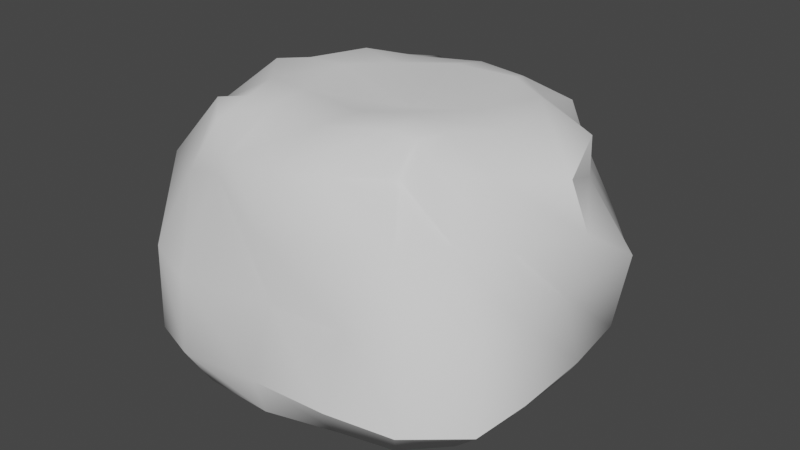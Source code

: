 # Source: Rock_Common_Rock_12.blend  (saved by Blender 2.92.15; exported with 4.5.12 LTS)
import bpy
from mathutils import Matrix  # noqa: F401  (used for matrix-valued properties, if any)

bpy.ops.wm.read_factory_settings(use_empty=True)
scene = bpy.context.scene
scene.name = 'Scene'

# ---- collections
col_collection = bpy.data.collections.new('Collection'); scene.collection.children.link(col_collection)

# ---- node groups
ng_auto_smooth = bpy.data.node_groups.new('Auto Smooth', 'GeometryNodeTree')
_s = ng_auto_smooth.interface.new_socket(name='Geometry', in_out='OUTPUT', socket_type='NodeSocketGeometry')
_s = ng_auto_smooth.interface.new_socket(name='Geometry', in_out='INPUT', socket_type='NodeSocketGeometry')
_s = ng_auto_smooth.interface.new_socket(name='Angle', in_out='INPUT', socket_type='NodeSocketFloat')
_s.subtype = 'ANGLE'
_s.min_value = 0.0
_s.max_value = 3.142
ng_auto_smooth.is_modifier = True
_N = ng_auto_smooth.nodes; _L = ng_auto_smooth.links
n0 = _N.new('NodeGroupOutput'); n0.name = 'Group Output'; n0.location = (480, -100)
n1 = _N.new('NodeGroupInput'); n1.name = 'Group Input'; n1.location = (-420, -300)
n2 = _N.new('NodeGroupInput'); n2.name = 'Group Input.001'; n2.location = (-60, -100)
n3 = _N.new('GeometryNodeSetShadeSmooth'); n3.name = 'Set Shade Smooth'; n3.location = (120, -100)
n3.domain = 'EDGE'
n4 = _N.new('GeometryNodeSetShadeSmooth'); n4.name = 'Set Shade Smooth.001'; n4.location = (300, -100)
n5 = _N.new('GeometryNodeInputMeshEdgeAngle'); n5.name = 'Edge Angle'; n5.location = (-420, -220)
n6 = _N.new('GeometryNodeInputEdgeSmooth'); n6.name = 'Is Edge Smooth'; n6.location = (-60, -160)
n7 = _N.new('GeometryNodeInputShadeSmooth'); n7.name = 'Is Face Smooth'; n7.location = (-240, -340)
n8 = _N.new('FunctionNodeBooleanMath'); n8.name = 'Boolean Math'; n8.location = (-60, -220)
n9 = _N.new('FunctionNodeCompare'); n9.name = 'Compare'; n9.location = (-240, -180)
n9.operation = 'LESS_EQUAL'
_L.new(n5.outputs[0], n9.inputs[0])
_L.new(n4.outputs[0], n0.inputs[0])
_L.new(n1.outputs[1], n9.inputs[1])
_L.new(n9.outputs[0], n8.inputs[0])
_L.new(n7.outputs[0], n8.inputs[1])
_L.new(n2.outputs[0], n3.inputs[0])
_L.new(n6.outputs[0], n3.inputs[1])
_L.new(n3.outputs[0], n4.inputs[0])
_L.new(n8.outputs[0], n3.inputs[2])
n0.is_active_output = True

# ---- world
world_world = bpy.data.worlds.new('World'); scene.world = world_world
world_world.use_nodes = True; world_world.node_tree.nodes.clear()
_N = world_world.node_tree.nodes; _L = world_world.node_tree.links
n0 = _N.new('ShaderNodeOutputWorld'); n0.name = 'World Output'; n0.location = (300, 300)
n1 = _N.new('ShaderNodeBackground'); n1.name = 'Background'; n1.location = (10, 300)
n1.inputs[0].default_value = (0.05088, 0.05088, 0.05088, 1.0)
_L.new(n1.outputs[0], n0.inputs[0])
n0.is_active_output = True
world_world.color = (0.05088, 0.05088, 0.05088)
world_world.use_sun_shadow = False
world_world.sun_shadow_jitter_overblur = 0.0

# ---- meshes
me_cube_001 = bpy.data.meshes.new('Cube.001')
me_cube_001.from_pydata([(1.172, -0.08829, -0.1594), (-1.152, 0.02365, -0.2508), (-0.007826, -1.113, -0.1968), (0.03739, 1.082, -0.2082), (0.01251, 0.03918, 0.5953), (-0.06071, -0.03209, -0.9929), (-0.5918, -1.235, -0.1944), (1.225, -0.5415, -0.09655), (0.6148, 1.034, -0.0946), (-1.196, 0.6291, -0.2595), (1.281, 0.442, -0.0924), (-1.217, -0.5479, -0.1815), (-1.337, 0.003872, -0.6898), (1.285, -0.07641, -0.535), (0.4909, 0.05226, 0.6889), (-0.3861, -0.04627, -1.043), (1.258, -0.0367, 0.2129), (-1.161, 0.08936, 0.07966), (0.5487, -1.156, -0.1201), (-0.539, 1.245, -0.271), (-0.4774, -0.003659, 0.7511), (0.2779, -0.02259, -0.9767), (-0.0429, 0.3992, -1.021), (-0.007378, 0.4887, 0.7312), (0.03612, 1.213, -0.6225), (0.0004107, -1.287, -0.5851), (0.008525, -0.3922, 0.6972), (-0.06941, -0.4556, -1.024), (-0.03343, -1.157, 0.2463), (-0.01122, 1.171, 0.1361), (-1.072, 0.5283, 0.1813), (0.5074, 1.079, 0.2342), (1.047, -0.4111, 0.2012), (-0.5132, -0.989, 0.383), (0.3763, -0.4031, -0.8968), (-0.4304, -0.3797, 0.7183), (-0.5956, -1.265, -0.6661), (1.305, -0.6149, -0.5136), (0.5216, 1.181, -0.6047), (-1.227, 0.5887, -0.707), (-1.281, -0.5723, -0.643), (1.19, 0.4444, -0.5962), (-0.4133, 0.3655, 0.6857), (0.2274, 0.3348, -0.939), (0.983, 0.4202, 0.3067), (-1.219, -0.5067, 0.2902), (-0.3392, 0.3396, -1.001), (0.4317, 0.4533, 0.7582), (-0.4617, 1.17, -0.6832), (0.5363, -1.306, -0.5357), (0.3877, -0.3681, 0.7556), (-0.39, -0.399, -0.9756), (0.4568, -1.041, 0.2613), (-0.5858, 1.193, 0.1827), (-0.6886, -0.7078, -0.9775), (-0.7757, -1.029, -0.9076), (-1.004, -0.7649, -0.8615), (-0.8791, -0.6269, 0.6362), (-0.6095, -0.8781, 0.6383), (-0.5817, -0.6493, 0.7212), (-0.9256, 0.7599, -0.9222), (-0.6473, 0.9631, -0.8939), (-0.6258, 0.6158, -0.9718), (-0.5519, 0.5839, 0.6533), (-0.5461, 0.812, 0.4935), (-0.8518, 0.7895, 0.5333), (0.9655, -0.746, -0.8652), (0.7543, -0.9944, -0.8501), (0.6246, -0.6729, -0.9551), (0.4807, -0.4861, 0.6793), (0.4792, -0.6354, 0.5212), (0.6478, -0.5734, 0.6036), (0.7247, 0.9306, -0.7935), (0.9049, 0.6464, -0.791), (0.6221, 0.6473, -0.8313), (0.5401, 0.5842, 0.6323), (0.7125, 0.5937, 0.4796), (0.5978, 0.8221, 0.5538), (-1.168, -0.8797, -0.1542), (-0.8521, -1.175, -0.09406), (-1.083, 0.9133, -0.2699), (-0.7947, 1.188, -0.2766), (0.8764, 0.9149, -0.09121), (1.189, 0.5343, -0.1002), (1.173, -0.852, -0.07506), (0.8831, -1.112, -0.07065), (-1.243, -0.01131, -0.8999), (-0.8141, -0.02842, -0.9768), (-1.035, 0.002458, 0.6707), (-0.7644, 0.006246, 0.7321), (1.119, 0.01456, -0.7851), (0.7202, 0.01366, -0.8912), (1.117, -0.0007328, 0.4793), (0.7581, -0.001109, 0.6598), (0.018, 1.123, -0.8341), (-0.0146, 0.7181, -0.9555), (0.02937, 0.8779, 0.4806), (-0.005634, 0.7349, 0.6824), (0.01024, -1.219, -0.8209), (-0.05096, -0.8159, -0.9379), (-0.02118, -1.056, 0.5518), (-0.01463, -0.6986, 0.7071), (-0.7109, -0.4908, -0.9579), (-1.106, -0.5238, -0.8576), (-0.8131, -0.9281, 0.297), (-1.144, -0.7485, 0.2686), (-0.6459, 0.3977, 0.7191), (-0.9209, 0.4686, 0.5881), (-0.739, 1.091, -0.6998), (-1.022, 0.8583, -0.7109), (-0.4568, 0.6187, -0.978), (-0.4424, 1.041, -0.8862), (0.3747, 0.624, 0.7057), (0.4125, 0.8724, 0.5493), (1.052, 0.7098, -0.612), (0.821, 0.9732, -0.613), (0.6227, 0.4113, -0.8641), (1.001, 0.426, -0.7933), (0.5675, -0.3584, 0.7085), (0.8766, -0.3447, 0.5161), (0.9337, -1.212, -0.5578), (1.238, -0.9488, -0.5597), (0.3849, -0.731, -0.9322), (0.4658, -1.117, -0.8016), (-0.4036, -0.6212, 0.7183), (-0.4419, -0.9553, 0.5107), (-0.8889, -1.166, -0.6608), (-1.152, -0.8939, -0.6431), (-0.6864, 1.067, 0.1999), (-0.8524, 0.7589, 0.2424), (0.8359, 0.595, 0.3477), (0.6811, 0.8703, 0.2902), (0.6773, -0.8991, 0.2948), (0.8917, -0.7053, 0.2933), (-0.672, 0.4638, -0.9913), (-1.054, 0.5388, -0.9082), (-0.6886, -0.3833, 0.7256), (-0.9977, -0.5212, 0.5375), (0.6488, -0.4495, -0.9392), (1.029, -0.5064, -0.8398), (0.6399, 0.3997, 0.7076), (1.001, 0.3747, 0.5783), (0.4354, 0.6902, -0.8564), (0.5042, 1.083, -0.764), (-0.3883, 0.612, 0.666), (-0.5203, 0.9767, 0.5477), (-0.4993, -0.751, -0.989), (-0.5289, -1.136, -0.8999), (0.358, -0.528, 0.7175), (0.3398, -0.9362, 0.5914)], [], [(1, 17, 30, 9), (20, 89, 136, 35), (128, 64, 145, 53), (114, 83, 10, 41), (3, 29, 31, 8), (97, 144, 42, 23), (130, 76, 141, 44), (120, 85, 18, 49), (0, 16, 32, 7), (140, 47, 14, 93), (132, 70, 149, 52), (87, 15, 51, 102), (2, 28, 33, 6), (50, 26, 101, 148), (35, 136, 59, 124), (127, 78, 11, 40), (5, 21, 34, 27), (90, 13, 37, 139), (139, 37, 121, 66), (26, 35, 124, 101), (4, 20, 35, 26), (45, 137, 88, 17), (61, 108, 48, 111), (52, 149, 100, 28), (27, 34, 122, 99), (25, 2, 6, 36), (6, 33, 104, 79), (105, 57, 137, 45), (93, 14, 50, 118), (13, 0, 7, 37), (85, 132, 52, 18), (118, 50, 148, 69), (112, 97, 23, 47), (24, 3, 8, 38), (83, 130, 44, 10), (75, 112, 47, 140), (42, 106, 89, 20), (12, 1, 9, 39), (81, 128, 53, 19), (144, 63, 106, 42), (147, 36, 126, 55), (108, 81, 19, 48), (40, 11, 1, 12), (134, 46, 15, 87), (142, 74, 116, 43), (38, 8, 82, 115), (41, 10, 0, 13), (21, 91, 138, 34), (123, 49, 25, 98), (30, 107, 65, 129), (17, 88, 107, 30), (23, 42, 20, 4), (110, 95, 22, 46), (143, 38, 115, 72), (117, 41, 13, 90), (22, 43, 21, 5), (8, 31, 131, 82), (78, 105, 45, 11), (16, 92, 119, 32), (10, 44, 16, 0), (36, 6, 79, 126), (33, 125, 58, 104), (43, 116, 91, 21), (11, 45, 17, 1), (135, 39, 109, 60), (94, 24, 38, 143), (46, 22, 5, 15), (86, 12, 39, 135), (31, 113, 77, 131), (53, 145, 96, 29), (47, 23, 4, 14), (111, 48, 24, 94), (62, 110, 46, 134), (39, 9, 80, 109), (48, 19, 3, 24), (95, 142, 43, 22), (34, 138, 68, 122), (37, 7, 84, 121), (49, 18, 2, 25), (51, 27, 99, 146), (44, 141, 92, 16), (14, 4, 26, 50), (32, 119, 71, 133), (103, 40, 12, 86), (15, 5, 27, 51), (98, 25, 36, 147), (56, 127, 40, 103), (7, 32, 133, 84), (73, 114, 41, 117), (28, 100, 125, 33), (18, 52, 28, 2), (9, 30, 129, 80), (67, 120, 49, 123), (29, 96, 113, 31), (19, 53, 29, 3), (54, 55, 56), (57, 58, 59), (60, 61, 62), (63, 64, 65), (66, 67, 68), (69, 70, 71), (72, 73, 74), (75, 76, 77), (87, 102, 103, 86), (102, 54, 56, 103), (79, 104, 105, 78), (104, 58, 57, 105), (89, 106, 107, 88), (106, 63, 65, 107), (81, 108, 109, 80), (108, 61, 60, 109), (95, 110, 111, 94), (110, 62, 61, 111), (97, 112, 113, 96), (112, 75, 77, 113), (83, 114, 115, 82), (114, 73, 72, 115), (91, 116, 117, 90), (116, 74, 73, 117), (93, 118, 119, 92), (118, 69, 71, 119), (85, 120, 121, 84), (120, 67, 66, 121), (99, 122, 123, 98), (122, 68, 67, 123), (101, 124, 125, 100), (124, 59, 58, 125), (55, 126, 127, 56), (126, 79, 78, 127), (64, 128, 129, 65), (128, 81, 80, 129), (76, 130, 131, 77), (130, 83, 82, 131), (70, 132, 133, 71), (132, 85, 84, 133), (62, 134, 135, 60), (134, 87, 86, 135), (59, 136, 137, 57), (136, 89, 88, 137), (68, 138, 139, 66), (138, 91, 90, 139), (75, 140, 141, 76), (140, 93, 92, 141), (74, 142, 143, 72), (142, 95, 94, 143), (63, 144, 145, 64), (144, 97, 96, 145), (54, 146, 147, 55), (146, 99, 98, 147), (69, 148, 149, 70), (148, 101, 100, 149), (102, 51, 146, 54)])
me_cube_001.polygons.foreach_set('use_smooth', [True] * 152)
_k = {(2, 6): 0.24706, (0, 7): 0.24706, (3, 8): 0.24706, (1, 9): 0.24706, (0, 10): 0.24706, (1, 11): 0.24706, (1, 12): 0.24706, (0, 13): 0.24706, (4, 14): 0.24706, (5, 15): 0.24706, (0, 16): 0.24706, (1, 17): 0.24706, (2, 18): 0.24706, (3, 19): 0.24706, (4, 20): 0.24706, (5, 21): 0.24706, (5, 22): 0.24706, (4, 23): 0.24706, (3, 24): 0.24706, (2, 25): 0.24706, (4, 26): 0.24706, (5, 27): 0.24706, (2, 28): 0.24706, (3, 29): 0.24706, (86, 87): 0.24706, (87, 102): 0.24706, (86, 103): 0.24706, (54, 102): 0.24706, (56, 103): 0.24706, (78, 79): 0.24706, (79, 104): 0.24706, (78, 105): 0.24706, (58, 104): 0.24706, (57, 105): 0.24706, (88, 89): 0.24706, (89, 106): 0.24706, (88, 107): 0.24706, (63, 106): 0.24706, (65, 107): 0.24706, (80, 81): 0.24706, (81, 108): 0.24706, (80, 109): 0.24706, (61, 108): 0.24706, (60, 109): 0.24706, (94, 95): 0.24706, (95, 110): 0.24706, (94, 111): 0.24706, (62, 110): 0.24706, (61, 111): 0.24706, (96, 97): 0.24706, (97, 112): 0.24706, (96, 113): 0.24706, (75, 112): 0.24706, (77, 113): 0.24706, (82, 83): 0.24706, (83, 114): 0.24706, (82, 115): 0.24706, (73, 114): 0.24706, (72, 115): 0.24706, (90, 91): 0.24706, (91, 116): 0.24706, (90, 117): 0.24706, (74, 116): 0.24706, (73, 117): 0.24706, (92, 93): 0.24706, (93, 118): 0.24706, (92, 119): 0.24706, (69, 118): 0.24706, (71, 119): 0.24706, (84, 85): 0.24706, (85, 120): 0.24706, (84, 121): 0.24706, (67, 120): 0.24706, (66, 121): 0.24706, (98, 99): 0.24706, (99, 122): 0.24706, (98, 123): 0.24706, (68, 122): 0.24706, (67, 123): 0.24706, (100, 101): 0.24706, (101, 124): 0.24706, (100, 125): 0.24706, (59, 124): 0.24706, (58, 125): 0.24706, (55, 126): 0.24706, (56, 127): 0.24706, (79, 126): 0.24706, (78, 127): 0.24706, (64, 128): 0.24706, (65, 129): 0.24706, (81, 128): 0.24706, (80, 129): 0.24706, (76, 130): 0.24706, (77, 131): 0.24706, (83, 130): 0.24706, (82, 131): 0.24706, (70, 132): 0.24706, (71, 133): 0.24706, (85, 132): 0.24706, (84, 133): 0.24706, (62, 134): 0.24706, (60, 135): 0.24706, (87, 134): 0.24706, (86, 135): 0.24706, (59, 136): 0.24706, (57, 137): 0.24706, (89, 136): 0.24706, (88, 137): 0.24706, (68, 138): 0.24706, (66, 139): 0.24706, (91, 138): 0.24706, (90, 139): 0.24706, (75, 140): 0.24706, (76, 141): 0.24706, (93, 140): 0.24706, (92, 141): 0.24706, (74, 142): 0.24706, (72, 143): 0.24706, (95, 142): 0.24706, (94, 143): 0.24706, (63, 144): 0.24706, (64, 145): 0.24706, (97, 144): 0.24706, (96, 145): 0.24706, (54, 146): 0.24706, (55, 147): 0.24706, (99, 146): 0.24706, (98, 147): 0.24706, (69, 148): 0.24706, (70, 149): 0.24706, (101, 148): 0.24706, (100, 149): 0.24706, (11, 78): 0.24706, (6, 79): 0.24706, (19, 81): 0.24706, (9, 80): 0.24706, (10, 83): 0.24706, (8, 82): 0.24706, (18, 85): 0.24706, (7, 84): 0.24706, (15, 87): 0.24706, (12, 86): 0.24706, (20, 89): 0.24706, (17, 88): 0.24706, (21, 91): 0.24706, (13, 90): 0.24706, (14, 93): 0.24706, (16, 92): 0.24706, (24, 94): 0.24706, (22, 95): 0.24706, (23, 97): 0.24706, (29, 96): 0.24706, (25, 98): 0.24706, (27, 99): 0.24706, (26, 101): 0.24706, (28, 100): 0.24706}
me_cube_001.attributes.new('crease_edge', 'FLOAT', 'EDGE').data.foreach_set('value', [_k.get((min(e.vertices), max(e.vertices)), 0.0) for e in me_cube_001.edges])
_uv = me_cube_001.uv_layers.new(name='UVMap')
_uv.uv.foreach_set('vector', [0.5, 0.125, 0.5625, 0.125, 0.5625, 0.1875, 0.5, 0.1875, 0.8243, 0.6199, 0.8496, 0.6224, 0.8467, 0.6875, 0.8125, 0.6875, 0.5625, 0.2949, 0.5897, 0.2901, 0.593, 0.3125, 0.5625, 0.3125, 0.4371, 0.5358, 0.5, 0.5457, 0.5, 0.5625, 0.4373, 0.5623, 0.5, 0.375, 0.5625, 0.375, 0.5627, 0.4373, 0.5, 0.4375, 0.7557, 0.5409, 0.8125, 0.5368, 0.8125, 0.5789, 0.7605, 0.5759, 0.5629, 0.5332, 0.5909, 0.5327, 0.5906, 0.5621, 0.5627, 0.5623, 0.4408, 0.7801, 0.5, 0.7829, 0.5, 0.8207, 0.4466, 0.8238, 0.5, 0.6172, 0.5625, 0.625, 0.5626, 0.6711, 0.5, 0.7015, 0.6585, 0.5717, 0.6876, 0.5805, 0.6875, 0.6362, 0.6557, 0.6305, 0.5707, 0.7895, 0.5995, 0.7974, 0.6007, 0.8196, 0.5776, 0.8252, 0.1644, 0.625, 0.2158, 0.625, 0.2131, 0.6673, 0.1692, 0.6875, 0.4873, 0.875, 0.5625, 0.8821, 0.5625, 0.9309, 0.5, 0.9375, 0.6877, 0.6877, 0.7505, 0.6778, 0.7502, 0.7161, 0.688, 0.7111, 0.8125, 0.6875, 0.8467, 0.6875, 0.837, 0.7203, 0.8125, 0.7209, 0.4375, 0.03445, 0.5, 0.02796, 0.5, 0.0625, 0.4375, 0.0625, 0.25, 0.625, 0.2906, 0.6327, 0.2979, 0.6622, 0.25, 0.672, 0.4071, 0.625, 0.4375, 0.625, 0.4373, 0.6877, 0.3943, 0.6801, 0.3943, 0.6801, 0.4373, 0.6877, 0.4371, 0.7173, 0.3934, 0.7121, 0.7505, 0.6778, 0.8125, 0.6875, 0.8125, 0.7209, 0.7502, 0.7161, 0.7542, 0.6053, 0.8243, 0.6199, 0.8125, 0.6875, 0.7505, 0.6778, 0.5625, 0.0625, 0.5926, 0.0625, 0.5992, 0.125, 0.5625, 0.125, 0.421, 0.2914, 0.4375, 0.2889, 0.4375, 0.3125, 0.4168, 0.3125, 0.5776, 0.8252, 0.6007, 0.8196, 0.592, 0.8788, 0.5625, 0.8821, 0.25, 0.672, 0.2979, 0.6622, 0.299, 0.7108, 0.25, 0.7124, 0.4375, 0.875, 0.4873, 0.875, 0.5, 0.9375, 0.4375, 0.9375, 0.5, 0.9375, 0.5625, 0.9309, 0.5625, 0.9708, 0.5, 0.9654, 0.5625, 0.03548, 0.5949, 0.03338, 0.5926, 0.0625, 0.5625, 0.0625, 0.6557, 0.6305, 0.6875, 0.6362, 0.6877, 0.6877, 0.661, 0.6879, 0.4375, 0.625, 0.5, 0.6172, 0.5, 0.7015, 0.4373, 0.6877, 0.5, 0.7829, 0.5707, 0.7895, 0.5776, 0.8252, 0.5, 0.8207, 0.661, 0.6879, 0.6877, 0.6877, 0.688, 0.7111, 0.6719, 0.7145, 0.688, 0.5449, 0.7557, 0.5409, 0.7605, 0.5759, 0.6876, 0.5805, 0.4375, 0.375, 0.5, 0.375, 0.5, 0.4375, 0.4374, 0.4188, 0.5, 0.5457, 0.5629, 0.5332, 0.5627, 0.5623, 0.5, 0.5625, 0.664, 0.5404, 0.688, 0.5449, 0.6876, 0.5805, 0.6585, 0.5717, 0.8125, 0.5789, 0.8459, 0.5701, 0.8496, 0.6224, 0.8243, 0.6199, 0.4375, 0.125, 0.5, 0.125, 0.5, 0.1875, 0.4375, 0.1875, 0.5, 0.2831, 0.5625, 0.2949, 0.5625, 0.3125, 0.5, 0.3125, 0.8125, 0.5368, 0.8421, 0.535, 0.8459, 0.5701, 0.8125, 0.5789, 0.409, 0.9375, 0.4375, 0.9375, 0.4375, 0.9616, 0.4143, 0.9627, 0.4375, 0.2889, 0.5, 0.2831, 0.5, 0.3125, 0.4375, 0.3125, 0.4375, 0.0625, 0.5, 0.0625, 0.5, 0.125, 0.4375, 0.125, 0.1688, 0.5625, 0.2163, 0.5861, 0.2158, 0.625, 0.1644, 0.625, 0.3056, 0.5237, 0.3263, 0.5219, 0.3275, 0.5541, 0.2777, 0.5813, 0.4374, 0.4188, 0.5, 0.4375, 0.5, 0.47, 0.4371, 0.4584, 0.4373, 0.5623, 0.5, 0.5625, 0.5, 0.6172, 0.4375, 0.625, 0.2906, 0.6327, 0.3427, 0.6311, 0.3318, 0.6724, 0.2979, 0.6622, 0.4126, 0.8253, 0.4466, 0.8238, 0.4375, 0.875, 0.4136, 0.875, 0.5625, 0.1875, 0.5989, 0.1875, 0.5904, 0.2177, 0.5625, 0.223, 0.5625, 0.125, 0.5992, 0.125, 0.5989, 0.1875, 0.5625, 0.1875, 0.7605, 0.5759, 0.8125, 0.5789, 0.8243, 0.6199, 0.7542, 0.6053, 0.1875, 0.5524, 0.252, 0.5481, 0.25, 0.5812, 0.2163, 0.5861, 0.4312, 0.4206, 0.4374, 0.4188, 0.4371, 0.4584, 0.4113, 0.4547, 0.4195, 0.5622, 0.4373, 0.5623, 0.4375, 0.625, 0.4071, 0.625, 0.25, 0.5812, 0.2777, 0.5813, 0.2906, 0.6327, 0.25, 0.625, 0.5, 0.4375, 0.5627, 0.4373, 0.5629, 0.4675, 0.5, 0.47, 0.5, 0.02796, 0.5625, 0.03548, 0.5625, 0.0625, 0.5, 0.0625, 0.5625, 0.625, 0.5868, 0.625, 0.5943, 0.6797, 0.5626, 0.6711, 0.5, 0.5625, 0.5627, 0.5623, 0.5625, 0.625, 0.5, 0.6172, 0.4375, 0.9375, 0.5, 0.9375, 0.5, 0.9654, 0.4375, 0.9616, 0.5625, 0.9309, 0.5918, 0.934, 0.5923, 0.9658, 0.5625, 0.9708, 0.2777, 0.5813, 0.3275, 0.5541, 0.3427, 0.6311, 0.2906, 0.6327, 0.5, 0.0625, 0.5625, 0.0625, 0.5625, 0.125, 0.5, 0.125, 0.4172, 0.1875, 0.4375, 0.1875, 0.4375, 0.2156, 0.4202, 0.2135, 0.4101, 0.3788, 0.4375, 0.375, 0.4374, 0.4188, 0.4312, 0.4206, 0.2163, 0.5861, 0.25, 0.5812, 0.25, 0.625, 0.2158, 0.625, 0.417, 0.125, 0.4375, 0.125, 0.4375, 0.1875, 0.4172, 0.1875, 0.5627, 0.4373, 0.592, 0.4369, 0.5914, 0.4615, 0.5629, 0.4675, 0.5625, 0.3125, 0.593, 0.3125, 0.5931, 0.375, 0.5625, 0.375, 0.6876, 0.5805, 0.7605, 0.5759, 0.7542, 0.6053, 0.6875, 0.6362, 0.4168, 0.3125, 0.4375, 0.3125, 0.4375, 0.375, 0.4101, 0.3788, 0.1697, 0.5538, 0.1875, 0.5524, 0.2163, 0.5861, 0.1688, 0.5625, 0.4375, 0.1875, 0.5, 0.1875, 0.5, 0.2185, 0.4375, 0.2156, 0.4375, 0.3125, 0.5, 0.3125, 0.5, 0.375, 0.4375, 0.375, 0.252, 0.5481, 0.3056, 0.5237, 0.2777, 0.5813, 0.25, 0.5812, 0.2979, 0.6622, 0.3318, 0.6724, 0.3271, 0.7068, 0.299, 0.7108, 0.4373, 0.6877, 0.5, 0.7015, 0.5, 0.7268, 0.4371, 0.7173, 0.4466, 0.8238, 0.5, 0.8207, 0.4873, 0.875, 0.4375, 0.875, 0.2131, 0.6673, 0.25, 0.672, 0.25, 0.7124, 0.1875, 0.7165, 0.5627, 0.5623, 0.5906, 0.5621, 0.5868, 0.625, 0.5625, 0.625, 0.6875, 0.6362, 0.7542, 0.6053, 0.7505, 0.6778, 0.6877, 0.6877, 0.5626, 0.6711, 0.5943, 0.6797, 0.5917, 0.7153, 0.5629, 0.7123, 0.4177, 0.0625, 0.4375, 0.0625, 0.4375, 0.125, 0.417, 0.125, 0.2158, 0.625, 0.25, 0.625, 0.25, 0.672, 0.2131, 0.6673, 0.4136, 0.875, 0.4375, 0.875, 0.4375, 0.9375, 0.409, 0.9375, 0.4289, 0.03609, 0.4375, 0.03445, 0.4375, 0.0625, 0.4177, 0.0625, 0.5, 0.7015, 0.5626, 0.6711, 0.5629, 0.7123, 0.5, 0.7268, 0.413, 0.5354, 0.4371, 0.5358, 0.4373, 0.5623, 0.4195, 0.5622, 0.5625, 0.8821, 0.592, 0.8788, 0.5918, 0.934, 0.5625, 0.9309, 0.5, 0.8207, 0.5776, 0.8252, 0.5625, 0.8821, 0.4873, 0.875, 0.5, 0.1875, 0.5625, 0.1875, 0.5625, 0.223, 0.5, 0.2185, 0.4028, 0.7904, 0.4408, 0.7801, 0.4466, 0.8238, 0.4126, 0.8253, 0.5625, 0.375, 0.5931, 0.375, 0.592, 0.4369, 0.5627, 0.4373, 0.5, 0.3125, 0.5625, 0.3125, 0.5625, 0.375, 0.5, 0.375, 0.1656, 0.7155, 0.1561, 0.75, 0.125, 0.7373, 0.5949, 0.03338, 0.608, 0.0, 0.625, 0.02349, 0.07962, 0.5059, 0.1536, 0.5, 0.125, 0.5239, 0.6525, 0.2825, 0.625, 0.2797, 0.6102, 0.25, 0.3782, 0.7285, 0.3346, 0.7588, 0.3606, 0.7304, 0.6526, 0.7199, 0.6174, 0.7605, 0.5824, 0.7542, 0.3332, 0.4841, 0.3702, 0.5393, 0.3415, 0.4907, 0.6558, 0.47, 0.6015, 0.4924, 0.6098, 0.4909, 0.1644, 0.625, 0.1692, 0.6875, 0.125, 0.6875, 0.125, 0.6255, 0.1692, 0.6875, 0.1656, 0.7155, 0.125, 0.7373, 0.125, 0.7032, 0.5, 0.0, 0.5442, 0.0, 0.5625, 0.03548, 0.5, 0.02796, 0.5792, 0.0, 0.608, 0.0, 0.5949, 0.03338, 0.5625, 0.03548, 0.625, 0.125, 0.625, 0.1767, 0.5989, 0.1875, 0.5992, 0.125, 0.625, 0.1875, 0.625, 0.2145, 0.5904, 0.2177, 0.5989, 0.1875, 0.5, 0.2831, 0.4375, 0.2889, 0.4375, 0.2156, 0.5, 0.2185, 0.4375, 0.2889, 0.421, 0.2914, 0.4202, 0.2135, 0.4375, 0.2156, 0.252, 0.5481, 0.1875, 0.5524, 0.1875, 0.5, 0.2548, 0.4999, 0.1875, 0.5524, 0.1697, 0.5538, 0.1536, 0.5, 0.1781, 0.5, 0.625, 0.375, 0.626, 0.4365, 0.592, 0.4369, 0.5931, 0.375, 0.6285, 0.4454, 0.6348, 0.4686, 0.5914, 0.4615, 0.592, 0.4369, 0.5, 0.5457, 0.4371, 0.5358, 0.4371, 0.4584, 0.5, 0.47, 0.4371, 0.5358, 0.413, 0.5354, 0.4113, 0.4547, 0.4371, 0.4584, 0.3427, 0.6311, 0.3275, 0.5541, 0.4195, 0.5622, 0.4071, 0.625, 0.3275, 0.5541, 0.3263, 0.5219, 0.413, 0.5354, 0.4195, 0.5622, 0.6557, 0.6305, 0.661, 0.6879, 0.5943, 0.6797, 0.5868, 0.625, 0.661, 0.6879, 0.6719, 0.7145, 0.5917, 0.7153, 0.5943, 0.6797, 0.5, 0.7829, 0.4408, 0.7801, 0.4371, 0.7173, 0.5, 0.7268, 0.4408, 0.7801, 0.4028, 0.7904, 0.3934, 0.7121, 0.4371, 0.7173, 0.25, 0.7124, 0.299, 0.7108, 0.298, 0.7508, 0.2569, 0.7501, 0.299, 0.7108, 0.3271, 0.7068, 0.3346, 0.7588, 0.298, 0.7508, 0.625, 0.875, 0.625, 0.9302, 0.5918, 0.934, 0.592, 0.8788, 0.625, 0.9375, 0.625, 0.9592, 0.5923, 0.9658, 0.5918, 0.934, 0.4143, 0.9627, 0.4375, 0.9616, 0.4127, 1.0, 0.402, 1.0, 0.4444, 0.0, 0.4934, 0.0, 0.5, 0.02796, 0.4375, 0.03445, 0.5897, 0.2901, 0.5625, 0.2949, 0.5625, 0.223, 0.5904, 0.2177, 0.5625, 0.2949, 0.5, 0.2831, 0.5, 0.2185, 0.5625, 0.223, 0.5909, 0.5327, 0.5629, 0.5332, 0.5629, 0.4675, 0.5914, 0.4615, 0.5629, 0.5332, 0.5, 0.5457, 0.5, 0.47, 0.5629, 0.4675, 0.5995, 0.7974, 0.5707, 0.7895, 0.5629, 0.7123, 0.5917, 0.7153, 0.5707, 0.7895, 0.5, 0.7829, 0.5, 0.7268, 0.5629, 0.7123, 0.1697, 0.5538, 0.1688, 0.5625, 0.125, 0.5625, 0.125, 0.5369, 0.1688, 0.5625, 0.1644, 0.625, 0.125, 0.6255, 0.125, 0.5625, 0.625, 0.02349, 0.625, 0.05649, 0.5926, 0.0625, 0.5949, 0.03338, 0.625, 0.07216, 0.625, 0.125, 0.5992, 0.125, 0.5926, 0.0625, 0.3271, 0.7068, 0.3318, 0.6724, 0.3943, 0.6801, 0.3934, 0.7121, 0.3318, 0.6724, 0.3427, 0.6311, 0.4071, 0.625, 0.3943, 0.6801, 0.664, 0.5404, 0.6585, 0.5717, 0.5906, 0.5621, 0.5909, 0.5327, 0.6585, 0.5717, 0.6557, 0.6305, 0.5868, 0.625, 0.5906, 0.5621, 0.3263, 0.5219, 0.3056, 0.5237, 0.3115, 0.499, 0.319, 0.4969, 0.3056, 0.5237, 0.252, 0.5481, 0.2672, 0.4997, 0.3115, 0.499, 0.625, 0.2899, 0.625, 0.3125, 0.593, 0.3125, 0.5897, 0.2901, 0.625, 0.3168, 0.625, 0.375, 0.5931, 0.375, 0.593, 0.3125, 0.1656, 0.7155, 0.1875, 0.7165, 0.178, 0.75, 0.1561, 0.75, 0.1875, 0.7165, 0.25, 0.7124, 0.25, 0.75, 0.1882, 0.75, 0.626, 0.8135, 0.626, 0.8135, 0.6007, 0.8196, 0.5995, 0.7974, 0.626, 0.8135, 0.6251, 0.8666, 0.592, 0.8788, 0.6007, 0.8196, 0.1692, 0.6875, 0.2131, 0.6673, 0.1875, 0.7165, 0.1656, 0.7155])
me_cube_001.use_remesh_fix_poles = True
me_cube_001.use_remesh_preserve_attributes = False
me_cube_001.use_mirror_vertex_groups = False
me_cube_001.update()

# ---- objects
ob_cube = bpy.data.objects.new('Cube', me_cube_001)

# ---- transforms, parenting, visibility, modifiers, constraints
ob_cube.location = (0.0, 0.0, 0.0)
ob_cube.lineart.crease_threshold = 0.0
_m = ob_cube.modifiers.new('Auto Smooth', 'NODES')
_m.node_group = ng_auto_smooth
_gi = [s.identifier for s in ng_auto_smooth.interface.items_tree if s.item_type == 'SOCKET' and s.in_out == 'INPUT']
_m[_gi[1]] = 0.7854  # Angle

# ---- collection membership
col_collection.objects.link(ob_cube)

# ---- scene / render settings (as saved in the file)
scene.frame_start = 1; scene.frame_end = 250; scene.frame_set(1)
scene.render.engine = 'BLENDER_EEVEE_NEXT'
scene.cycles.use_denoising = False
scene.cycles.samples = 128
scene.cycles.sampling_pattern = 'TABULATED_SOBOL'
scene.cycles.use_adaptive_sampling = False
scene.cycles.use_light_tree = False
scene.view_settings.view_transform = 'Filmic'
bpy.context.view_layer.update()

# ---- added for rendering (the .blend has no active camera and no usable light): camera, sun
cam_auto = bpy.data.cameras.new('AutoCamera')
cam_auto.lens = 50.0
cam_auto.sensor_width = 36.0
cam_auto.clip_end = 1000.0
ob_auto_camera = bpy.data.objects.new('AutoCamera', cam_auto)
scene.collection.objects.link(ob_auto_camera)
ob_auto_camera.location = (3.76912, -4.57273, 2.88554)
ob_auto_camera.rotation_euler = (1.09748, -7.21219e-08, 0.694738)
scene.camera = ob_auto_camera
light_auto_sun = bpy.data.lights.new('AutoSun', 'SUN')
light_auto_sun.energy = 3.0
light_auto_sun.angle = 0.0523599
ob_auto_sun = bpy.data.objects.new('AutoSun', light_auto_sun)
scene.collection.objects.link(ob_auto_sun)
ob_auto_sun.rotation_euler = (0.872665, 0.174533, 0.523599)
bpy.context.view_layer.update()
